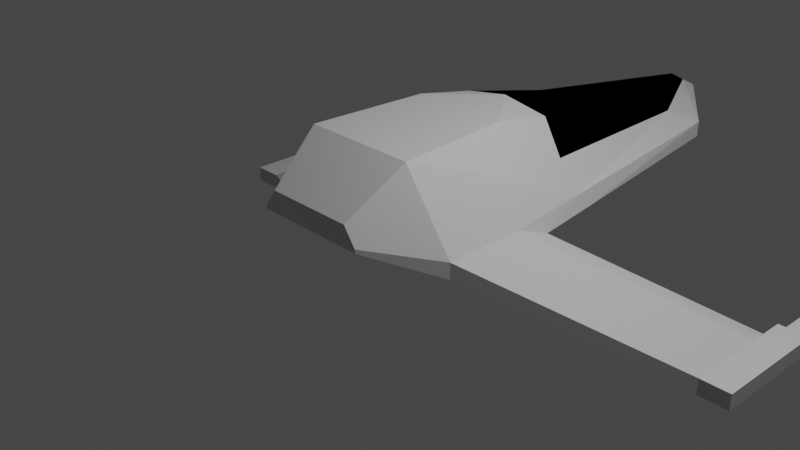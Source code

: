 # Source: models.blend  (saved by Blender 2.80.75; exported with 4.5.12 LTS)
import bpy
from mathutils import Matrix  # noqa: F401  (used for matrix-valued properties, if any)

bpy.ops.wm.read_factory_settings(use_empty=True)
scene = bpy.context.scene
scene.name = 'Scene'

# ---- collections
col_collection = bpy.data.collections.new('Collection'); scene.collection.children.link(col_collection)

# ---- materials (node trees are filled in below, after node groups)
mat_base = bpy.data.materials.new('Base')
mat_base.use_transparent_shadow = False
mat_base.diffuse_color = (0.64, 0.64, 0.64, 1.0)
mat_base.roughness = 0.6733
mat_black = bpy.data.materials.new('Black')
mat_black.use_transparent_shadow = False
mat_black.diffuse_color = (0.0, 0.0, 0.0, 1.0)
mat_black.roughness = 0.6733

# ---- material node trees
mat_base.use_nodes = True; mat_base.node_tree.nodes.clear()
_N = mat_base.node_tree.nodes; _L = mat_base.node_tree.links
n0 = _N.new('ShaderNodeOutputMaterial'); n0.name = 'Material Output'; n0.location = (300, 300)
n1 = _N.new('ShaderNodeBsdfPrincipled'); n1.name = 'Principled BSDF'; n1.location = (10, 300)
n1.distribution = 'GGX'
n1.subsurface_method = 'BURLEY'
n1.inputs[0].default_value = (0.64, 0.64, 0.64, 1.0)
n1.inputs[2].default_value = 0.6733
n1.inputs[3].default_value = 1.0
n1.inputs[27].default_value = (0.0, 0.0, 0.0, 1.0)
n1.inputs[28].default_value = 1.0
_L.new(n1.outputs[0], n0.inputs[0])
n0.is_active_output = True
mat_black.use_nodes = True; mat_black.node_tree.nodes.clear()
_N = mat_black.node_tree.nodes; _L = mat_black.node_tree.links
n0 = _N.new('ShaderNodeOutputMaterial'); n0.name = 'Material Output'; n0.location = (300, 300)
n1 = _N.new('ShaderNodeBsdfPrincipled'); n1.name = 'Principled BSDF'; n1.location = (10, 300)
n1.distribution = 'GGX'
n1.subsurface_method = 'BURLEY'
n1.inputs[0].default_value = (0.0, 0.0, 0.0, 1.0)
n1.inputs[2].default_value = 0.6733
n1.inputs[3].default_value = 1.0
n1.inputs[27].default_value = (0.0, 0.0, 0.0, 1.0)
n1.inputs[28].default_value = 1.0
_L.new(n1.outputs[0], n0.inputs[0])
n0.is_active_output = True

# ---- world
world_world = bpy.data.worlds.new('World'); scene.world = world_world
world_world.use_nodes = True; world_world.node_tree.nodes.clear()
_N = world_world.node_tree.nodes; _L = world_world.node_tree.links
n0 = _N.new('ShaderNodeOutputWorld'); n0.name = 'World Output'; n0.location = (300, 300)
n1 = _N.new('ShaderNodeBackground'); n1.name = 'Background'; n1.location = (10, 300)
n1.inputs[0].default_value = (0.05088, 0.05088, 0.05088, 1.0)
_L.new(n1.outputs[0], n0.inputs[0])
n0.is_active_output = True
world_world.color = (0.05088, 0.05088, 0.05088)
world_world.use_sun_shadow = False
world_world.sun_shadow_jitter_overblur = 0.0

# ---- cameras
cam_camera = bpy.data.cameras.new('Camera')
cam_camera.clip_end = 100.0
cam_camera.ortho_scale = 7.314

# ---- lights
light_light = bpy.data.lights.new('Light', 'POINT')
light_light.transmission_factor = 0.0
light_light.energy = 1000.0
light_light.shadow_soft_size = 0.1
light_light.shadow_maximum_resolution = 0.006
light_light.use_absolute_resolution = True

# ---- meshes
me_cube_001 = bpy.data.meshes.new('Cube.001')
me_cube_001.from_pydata([(-1.24, -0.0003323, 4.035), (-1.24, -0.0003327, 2.662), (7.77e-07, -0.0003327, 2.662), (8.97e-07, -0.0003323, 4.035), (-0.9601, 0.5652, 4.035), (-0.5824, 0.4094, 4.662), (-0.5076, 0.5121, 4.662), (-0.6535, 0.986, 4.035), (-3.119, -0.9428, 2.713), (-1.24, 0.1806, 4.035), (-3.119, -0.7619, 2.713), (9.518e-07, 0.4094, 4.662), (9.518e-07, 0.5121, 4.662), (-0.8058, -0.0003348, -0.6222), (-0.8058, 0.1806, -0.6222), (3.937e-07, 0.1806, -1.722), (3.937e-07, -0.0003352, -1.722), (-0.6508, 0.3155, 4.662), (-0.6508, 0.2713, 4.662), (9.518e-07, 0.2713, 4.662), (9.518e-07, 0.3155, 4.662), (6.759e-07, -0.0003331, 1.506), (-1.126, -0.000333, 1.796), (-1.126, 0.1806, 2.119), (-3.119, -0.7619, 2.713), (-3.457, -0.7619, 2.713), (-3.457, -0.9428, 2.713), (-1.24, 0.1806, 3.101), (-3.119, -0.9428, 1.34), (-3.119, -0.7619, 1.779), (-1.24, 0.1806, 3.101), (-3.119, -0.7619, 1.779), (-1.24, 0.1806, 4.035), (8.97e-07, 0.986, 4.035), (7.77e-07, 0.986, 2.662), (-0.5563, 0.986, 2.662), (-0.8455, 0.498, 2.032), (-0.9601, 0.5652, 2.891), (-0.5389, 0.8453, 1.936), (-0.6508, 0.3155, 4.662), (-3.457, -0.7619, 1.779), (-3.457, -0.9428, 1.34), (-3.119, -0.7619, 1.34), (-3.457, -0.7619, 1.34), (-3.183, -0.7958, 1.34), (-3.394, -0.7958, 1.34), (-3.119, -0.9428, 1.34), (-3.457, -0.9428, 1.34), (-3.183, -0.7949, -0.01101), (-3.394, -0.7949, -0.01101), (-3.183, -0.9089, 1.34), (-3.394, -0.9089, 1.34), (-3.242, -0.8268, -0.01103), (-3.334, -0.8268, -0.01103), (-3.394, -0.9079, -0.01109), (-3.183, -0.9079, -0.01109), (-3.242, -0.8267, -0.2839), (-3.334, -0.8267, -0.2839), (-3.242, -0.8759, -0.01107), (-3.334, -0.8759, -0.01107), (-3.242, -0.8758, -0.284), (-3.334, -0.8758, -0.284), (-0.5255, 0.3104, -0.3688), (4.159e-07, 0.3104, -1.468), (7.157e-07, 0.9485, 1.961), (1.24, -0.0003323, 4.035), (1.24, -0.0003327, 2.662), (0.9601, 0.5652, 4.035), (0.6535, 0.986, 4.035), (0.5076, 0.5121, 4.662), (0.5824, 0.4094, 4.662), (3.119, -0.9428, 2.713), (3.119, -0.7619, 2.713), (1.24, 0.1806, 4.035), (0.8058, -0.0003348, -0.6222), (0.8058, 0.1806, -0.6222), (0.6508, 0.3155, 4.662), (0.6508, 0.2713, 4.662), (1.126, -0.000333, 1.796), (1.126, 0.1806, 2.119), (3.457, -0.9428, 2.713), (3.457, -0.7619, 2.713), (3.119, -0.7619, 2.713), (1.24, 0.1806, 3.101), (3.119, -0.7619, 1.779), (3.119, -0.9428, 1.34), (3.119, -0.7619, 1.779), (1.24, 0.1806, 3.101), (1.24, 0.1806, 4.035), (0.5563, 0.986, 2.662), (0.8455, 0.498, 2.032), (0.5389, 0.8453, 1.936), (0.9601, 0.5652, 2.891), (0.6508, 0.3155, 4.662), (3.457, -0.9428, 1.34), (3.457, -0.7619, 1.779), (3.457, -0.7619, 1.34), (3.119, -0.7619, 1.34), (3.394, -0.7958, 1.34), (3.183, -0.7958, 1.34), (3.119, -0.9428, 1.34), (3.457, -0.9428, 1.34), (3.394, -0.7949, -0.01101), (3.183, -0.7949, -0.01101), (3.183, -0.9089, 1.34), (3.394, -0.9089, 1.34), (3.334, -0.8268, -0.01103), (3.242, -0.8268, -0.01103), (3.183, -0.9079, -0.01109), (3.394, -0.9079, -0.01109), (3.334, -0.8267, -0.2839), (3.242, -0.8267, -0.2839), (3.242, -0.8759, -0.01107), (3.334, -0.8759, -0.01107), (3.334, -0.8758, -0.284), (3.242, -0.8758, -0.284), (0.5255, 0.3104, -0.3688), (4.401e-07, 0.4523, -1.191), (-0.219, 0.4523, -0.09154), (0.219, 0.4523, -0.09154)], [], [(1, 3, 0), (4, 6, 7), (0, 10, 8), (11, 6, 5), (14, 16, 13), (18, 20, 17), (21, 13, 16), (22, 14, 13), (24, 26, 8), (1, 29, 27), (30, 10, 9), (18, 32, 0), (32, 30, 9), (27, 31, 30), (33, 35, 7), (36, 35, 38), (18, 3, 19), (37, 7, 35), (1, 8, 28), (29, 10, 31), (17, 9, 39), (6, 33, 7), (26, 40, 41), (8, 41, 28), (29, 43, 40), (29, 25, 24), (43, 44, 45), (29, 46, 42), (41, 43, 47), (28, 47, 46), (44, 49, 45), (42, 50, 44), (47, 45, 51), (46, 51, 50), (49, 52, 53), (51, 55, 50), (44, 55, 48), (45, 54, 51), (52, 57, 53), (55, 52, 48), (49, 59, 54), (54, 58, 55), (60, 57, 56), (59, 57, 61), (59, 60, 58), (58, 56, 52), (17, 4, 32), (20, 5, 17), (14, 63, 15), (23, 37, 36), (27, 4, 37), (1, 23, 22), (23, 62, 14), (2, 22, 21), (35, 64, 38), (3, 66, 65), (67, 69, 70), (72, 65, 71), (69, 11, 70), (16, 75, 74), (20, 77, 76), (21, 74, 78), (78, 75, 79), (80, 82, 71), (84, 66, 83), (72, 87, 73), (77, 88, 76), (88, 87, 83), (83, 86, 84), (89, 33, 68), (90, 89, 92), (77, 3, 65), (92, 68, 67), (66, 71, 65), (84, 72, 82), (76, 73, 88), (69, 33, 12), (80, 95, 81), (94, 71, 85), (96, 84, 95), (81, 84, 82), (96, 99, 97), (84, 100, 85), (94, 96, 95), (85, 101, 94), (102, 99, 98), (97, 104, 100), (105, 96, 101), (100, 105, 101), (106, 103, 102), (108, 105, 104), (99, 108, 104), (109, 98, 105), (110, 107, 106), (107, 108, 103), (113, 102, 109), (108, 113, 109), (110, 115, 111), (113, 110, 106), (115, 113, 112), (111, 112, 107), (67, 76, 88), (70, 20, 76), (63, 75, 15), (79, 92, 83), (83, 67, 88), (66, 79, 83), (116, 79, 75), (2, 78, 66), (89, 64, 34), (64, 118, 38), (62, 117, 63), (36, 118, 62), (119, 64, 91), (117, 116, 63), (119, 90, 116), (1, 2, 3), (4, 5, 6), (0, 9, 10), (11, 12, 6), (14, 15, 16), (18, 19, 20), (21, 22, 13), (22, 23, 14), (24, 25, 26), (1, 28, 29), (30, 31, 10), (18, 17, 32), (32, 27, 30), (27, 29, 31), (33, 34, 35), (36, 37, 35), (18, 0, 3), (37, 4, 7), (1, 0, 8), (29, 24, 10), (17, 32, 9), (6, 12, 33), (26, 25, 40), (8, 26, 41), (29, 42, 43), (29, 40, 25), (43, 42, 44), (29, 28, 46), (41, 40, 43), (28, 41, 47), (44, 48, 49), (42, 46, 50), (47, 43, 45), (46, 47, 51), (49, 48, 52), (51, 54, 55), (44, 50, 55), (45, 49, 54), (52, 56, 57), (55, 58, 52), (49, 53, 59), (54, 59, 58), (60, 61, 57), (59, 53, 57), (59, 61, 60), (58, 60, 56), (17, 5, 4), (20, 11, 5), (14, 62, 63), (23, 27, 37), (27, 32, 4), (1, 27, 23), (23, 36, 62), (2, 1, 22), (35, 34, 64), (3, 2, 66), (67, 68, 69), (72, 73, 65), (69, 12, 11), (16, 15, 75), (20, 19, 77), (21, 16, 74), (78, 74, 75), (80, 81, 82), (84, 85, 66), (72, 86, 87), (77, 65, 88), (88, 73, 87), (83, 87, 86), (89, 34, 33), (90, 91, 89), (77, 19, 3), (92, 89, 68), (66, 85, 71), (84, 86, 72), (76, 93, 73), (69, 68, 33), (80, 94, 95), (94, 80, 71), (96, 97, 84), (81, 95, 84), (96, 98, 99), (84, 97, 100), (94, 101, 96), (85, 100, 101), (102, 103, 99), (97, 99, 104), (105, 98, 96), (100, 104, 105), (106, 107, 103), (108, 109, 105), (99, 103, 108), (109, 102, 98), (110, 111, 107), (107, 112, 108), (113, 106, 102), (108, 112, 113), (110, 114, 115), (113, 114, 110), (115, 114, 113), (111, 115, 112), (67, 70, 76), (70, 11, 20), (63, 116, 75), (79, 90, 92), (83, 92, 67), (66, 78, 79), (116, 90, 79), (2, 21, 78), (89, 91, 64), (64, 117, 118), (62, 118, 117), (36, 38, 118), (119, 117, 64), (117, 119, 116), (119, 91, 90)])
me_cube_001.polygons.foreach_set('material_index', [0, 0, 0, 0, 0, 0, 0, 0, 0, 0, 0, 0, 0, 0, 0, 0, 0, 0, 0, 0, 0, 0, 0, 0, 0, 0, 0, 0, 0, 0, 0, 0, 0, 0, 0, 0, 0, 0, 0, 0, 0, 0, 0, 0, 0, 0, 0, 0, 0, 0, 0, 0, 0, 0, 0, 0, 0, 0, 0, 0, 0, 0, 0, 0, 0, 0, 0, 0, 0, 0, 0, 0, 0, 0, 0, 0, 0, 0, 0, 0, 0, 0, 0, 0, 0, 0, 0, 0, 0, 0, 0, 0, 0, 0, 0, 0, 0, 0, 0, 0, 0, 0, 0, 0, 0, 0, 0, 0, 0, 0, 1, 1, 1, 1, 1, 1, 0, 0, 0, 0, 0, 0, 0, 0, 0, 0, 0, 0, 0, 0, 0, 0, 0, 0, 0, 0, 0, 0, 0, 0, 0, 0, 0, 0, 0, 0, 0, 0, 0, 0, 0, 0, 0, 0, 0, 0, 0, 0, 0, 0, 0, 0, 0, 0, 0, 0, 0, 0, 0, 0, 0, 0, 0, 0, 0, 0, 0, 0, 0, 0, 0, 0, 0, 0, 0, 0, 0, 0, 0, 0, 0, 0, 0, 0, 0, 0, 0, 0, 0, 0, 0, 0, 0, 0, 0, 0, 0, 0, 0, 0, 0, 0, 0, 0, 0, 0, 0, 0, 0, 0, 0, 0, 0, 0, 0, 0, 1, 1, 1, 1, 1, 1])
me_cube_001.materials.append(mat_base)
me_cube_001.materials.append(mat_black)
me_cube_001.use_remesh_preserve_volume = False
me_cube_001.use_remesh_preserve_attributes = False
me_cube_001.use_mirror_vertex_groups = False
me_cube_001.update()

# ---- objects
ob_light = bpy.data.objects.new('Light', light_light)
ob_camera = bpy.data.objects.new('Camera', cam_camera)
ob_cube_001 = bpy.data.objects.new('Cube.001', me_cube_001)

# ---- transforms, parenting, visibility, modifiers, constraints
ob_light.location = (4.076, 1.005, 5.904)
ob_light.rotation_euler = (0.6503, 0.05522, 1.866)
ob_light.lock_rotations_4d = False
ob_light.empty_display_type = 'ARROWS'
ob_light.color = (0.0, 0.0, 0.0, 0.0)
ob_light.lineart.crease_threshold = 0.0
ob_camera.location = (7.359, -6.926, 4.958)
ob_camera.rotation_euler = (1.109, 0.0, 0.8149)
ob_camera.lock_rotations_4d = False
ob_camera.empty_display_type = 'ARROWS'
ob_camera.color = (0.0, 0.0, 0.0, 0.0)
ob_camera.display_type = 'WIRE'
ob_camera.lineart.crease_threshold = 0.0
ob_cube_001.location = (0.0, 3.502, 0.0)
ob_cube_001.rotation_euler = (1.571, -0.0, 0.0)
ob_cube_001.lineart.crease_threshold = 0.0

# ---- collection membership
col_collection.objects.link(ob_light)
col_collection.objects.link(ob_camera)
col_collection.objects.link(ob_cube_001)

# ---- scene / render settings (as saved in the file)
scene.camera = ob_camera
scene.frame_start = 1; scene.frame_end = 250; scene.frame_set(1)
scene.render.engine = 'BLENDER_EEVEE_NEXT'
scene.cycles.use_denoising = False
scene.cycles.samples = 128
scene.cycles.sampling_pattern = 'TABULATED_SOBOL'
scene.cycles.use_adaptive_sampling = False
scene.cycles.use_light_tree = False
scene.view_settings.view_transform = 'Filmic'
bpy.context.view_layer.update()
